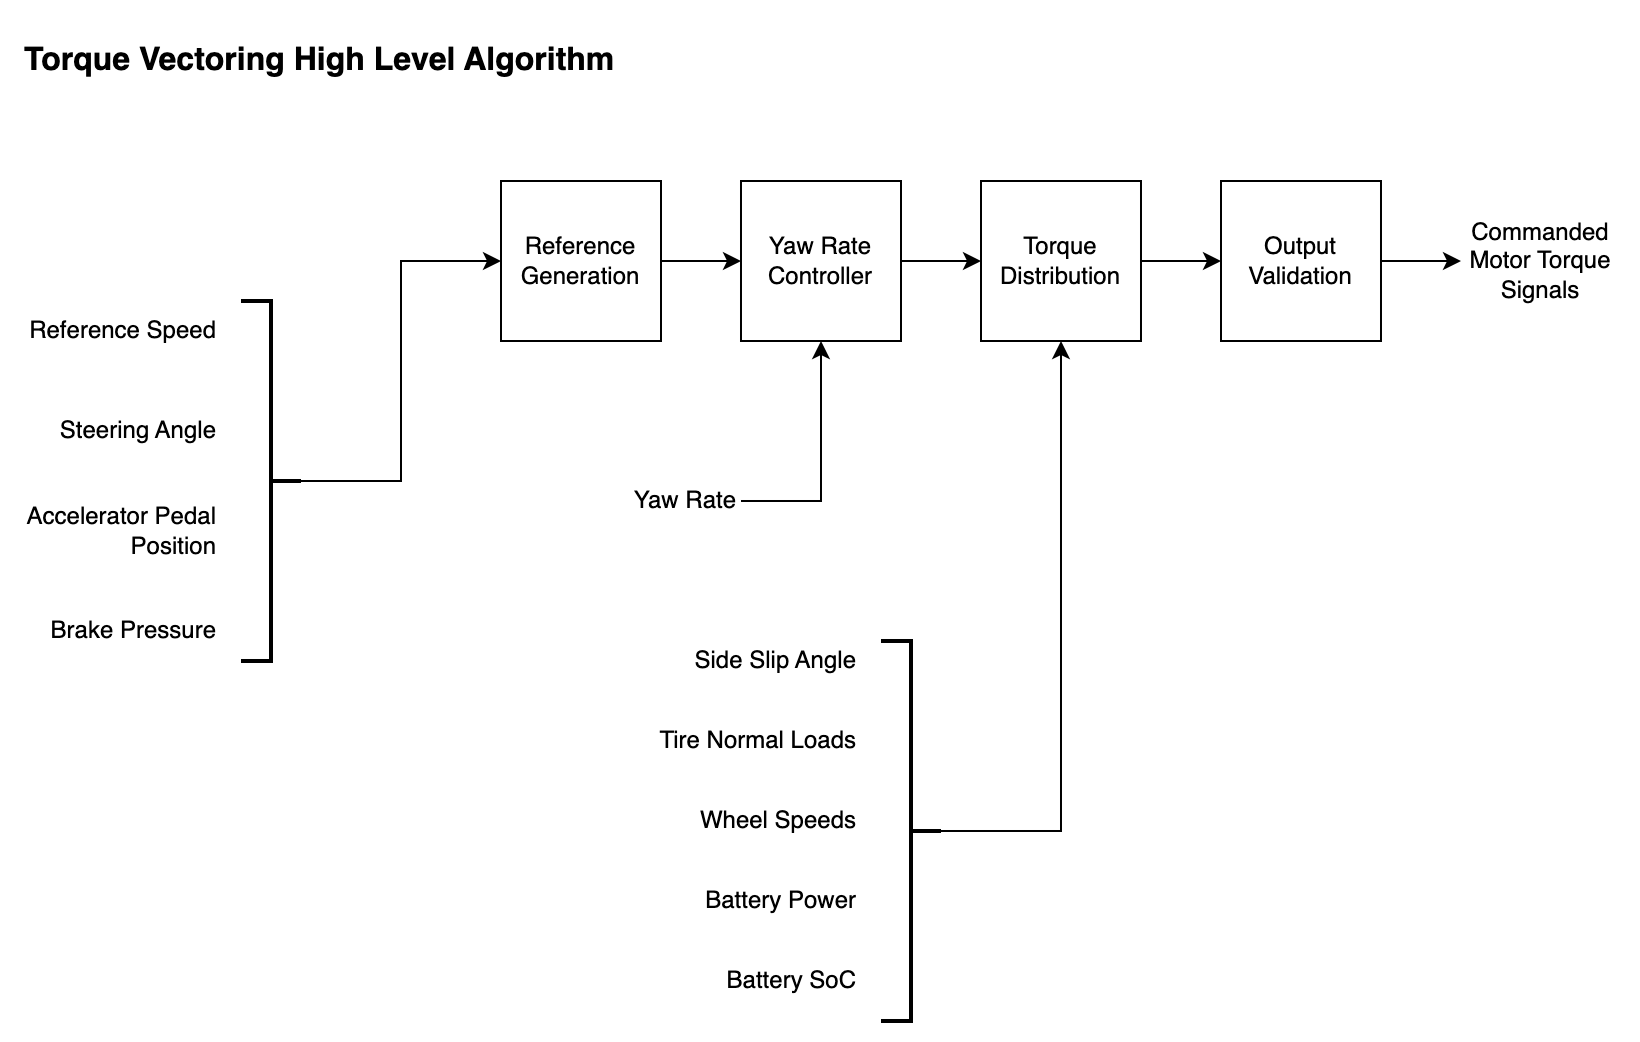

The diagram above was exported from draw.io. Its source (the exported page's mxGraphModel, read from the mxfile embedded in the PNG):
<mxGraphModel dx="1404" dy="1012" grid="1" gridSize="10" guides="1" tooltips="1" connect="1" arrows="1" fold="1" page="0" pageScale="1" pageWidth="850" pageHeight="1100" math="0" shadow="0">
  <root>
    <mxCell id="0" />
    <mxCell id="1" parent="0" />
    <mxCell id="ZVUKp8MK0bkCZlVXY3z7-9" value="Commanded Motor Torque Signals" style="text;html=1;align=center;verticalAlign=middle;whiteSpace=wrap;rounded=0;" parent="1" vertex="1">
      <mxGeometry x="440" y="-60" width="80" height="40" as="geometry" />
    </mxCell>
    <mxCell id="jxocmDw_oHp8jbZbiG_L-11" value="Torque Vectoring High Level Algorithm" style="text;html=1;align=left;verticalAlign=middle;whiteSpace=wrap;rounded=0;fontStyle=1;fontSize=16;" vertex="1" parent="1">
      <mxGeometry x="-280" y="-160" width="360" height="40" as="geometry" />
    </mxCell>
    <mxCell id="jxocmDw_oHp8jbZbiG_L-18" style="edgeStyle=orthogonalEdgeStyle;rounded=0;orthogonalLoop=1;jettySize=auto;html=1;exitX=1;exitY=0.5;exitDx=0;exitDy=0;entryX=0;entryY=0.5;entryDx=0;entryDy=0;" edge="1" parent="1" source="jxocmDw_oHp8jbZbiG_L-12" target="jxocmDw_oHp8jbZbiG_L-14">
      <mxGeometry relative="1" as="geometry" />
    </mxCell>
    <mxCell id="jxocmDw_oHp8jbZbiG_L-12" value="Reference Generation" style="rounded=0;whiteSpace=wrap;html=1;" vertex="1" parent="1">
      <mxGeometry x="-40" y="-80" width="80" height="80" as="geometry" />
    </mxCell>
    <mxCell id="jxocmDw_oHp8jbZbiG_L-17" style="edgeStyle=orthogonalEdgeStyle;rounded=0;orthogonalLoop=1;jettySize=auto;html=1;exitX=1;exitY=0.5;exitDx=0;exitDy=0;entryX=0;entryY=0.5;entryDx=0;entryDy=0;" edge="1" parent="1" source="jxocmDw_oHp8jbZbiG_L-14" target="jxocmDw_oHp8jbZbiG_L-15">
      <mxGeometry relative="1" as="geometry" />
    </mxCell>
    <mxCell id="jxocmDw_oHp8jbZbiG_L-14" value="Yaw Rate&lt;div&gt;Controller&lt;/div&gt;" style="rounded=0;whiteSpace=wrap;html=1;" vertex="1" parent="1">
      <mxGeometry x="80" y="-80" width="80" height="80" as="geometry" />
    </mxCell>
    <mxCell id="jxocmDw_oHp8jbZbiG_L-16" style="edgeStyle=orthogonalEdgeStyle;rounded=0;orthogonalLoop=1;jettySize=auto;html=1;exitX=1;exitY=0.5;exitDx=0;exitDy=0;entryX=0;entryY=0.5;entryDx=0;entryDy=0;" edge="1" parent="1" source="jxocmDw_oHp8jbZbiG_L-21" target="ZVUKp8MK0bkCZlVXY3z7-9">
      <mxGeometry relative="1" as="geometry" />
    </mxCell>
    <mxCell id="jxocmDw_oHp8jbZbiG_L-15" value="Torque&lt;div&gt;Distribution&lt;/div&gt;" style="rounded=0;whiteSpace=wrap;html=1;" vertex="1" parent="1">
      <mxGeometry x="200" y="-80" width="80" height="80" as="geometry" />
    </mxCell>
    <mxCell id="jxocmDw_oHp8jbZbiG_L-24" value="" style="edgeStyle=orthogonalEdgeStyle;rounded=0;orthogonalLoop=1;jettySize=auto;html=1;exitX=1;exitY=0.5;exitDx=0;exitDy=0;entryX=0;entryY=0.5;entryDx=0;entryDy=0;" edge="1" parent="1" source="jxocmDw_oHp8jbZbiG_L-15" target="jxocmDw_oHp8jbZbiG_L-21">
      <mxGeometry relative="1" as="geometry">
        <mxPoint x="280" y="-40" as="sourcePoint" />
        <mxPoint x="570" y="-40" as="targetPoint" />
      </mxGeometry>
    </mxCell>
    <mxCell id="jxocmDw_oHp8jbZbiG_L-21" value="Output Validation" style="rounded=0;whiteSpace=wrap;html=1;" vertex="1" parent="1">
      <mxGeometry x="320" y="-80" width="80" height="80" as="geometry" />
    </mxCell>
    <mxCell id="jxocmDw_oHp8jbZbiG_L-25" value="Reference Speed" style="text;html=1;align=right;verticalAlign=middle;whiteSpace=wrap;rounded=0;" vertex="1" parent="1">
      <mxGeometry x="-280" y="-20" width="100" height="30" as="geometry" />
    </mxCell>
    <mxCell id="jxocmDw_oHp8jbZbiG_L-26" value="Steering Angle" style="text;html=1;align=right;verticalAlign=middle;whiteSpace=wrap;rounded=0;" vertex="1" parent="1">
      <mxGeometry x="-280" y="30" width="100" height="30" as="geometry" />
    </mxCell>
    <mxCell id="jxocmDw_oHp8jbZbiG_L-27" value="Accelerator Pedal Position" style="text;html=1;align=right;verticalAlign=middle;whiteSpace=wrap;rounded=0;" vertex="1" parent="1">
      <mxGeometry x="-280" y="80" width="100" height="30" as="geometry" />
    </mxCell>
    <mxCell id="jxocmDw_oHp8jbZbiG_L-28" value="Side Slip Angle" style="text;html=1;align=right;verticalAlign=middle;whiteSpace=wrap;rounded=0;" vertex="1" parent="1">
      <mxGeometry x="40" y="140" width="100" height="40" as="geometry" />
    </mxCell>
    <mxCell id="jxocmDw_oHp8jbZbiG_L-29" value="Tire Normal Loads" style="text;html=1;align=right;verticalAlign=middle;whiteSpace=wrap;rounded=0;" vertex="1" parent="1">
      <mxGeometry x="10" y="180" width="130" height="40" as="geometry" />
    </mxCell>
    <mxCell id="jxocmDw_oHp8jbZbiG_L-30" value="Wheel Speeds" style="text;html=1;align=right;verticalAlign=middle;whiteSpace=wrap;rounded=0;" vertex="1" parent="1">
      <mxGeometry x="30" y="220" width="110" height="40" as="geometry" />
    </mxCell>
    <mxCell id="jxocmDw_oHp8jbZbiG_L-31" value="Battery Power" style="text;html=1;align=right;verticalAlign=middle;whiteSpace=wrap;rounded=0;" vertex="1" parent="1">
      <mxGeometry x="30" y="260" width="110" height="40" as="geometry" />
    </mxCell>
    <mxCell id="jxocmDw_oHp8jbZbiG_L-32" value="Battery SoC" style="text;html=1;align=right;verticalAlign=middle;whiteSpace=wrap;rounded=0;" vertex="1" parent="1">
      <mxGeometry x="40" y="300" width="100" height="40" as="geometry" />
    </mxCell>
    <mxCell id="jxocmDw_oHp8jbZbiG_L-33" value="Brake Pressure" style="text;html=1;align=right;verticalAlign=middle;whiteSpace=wrap;rounded=0;" vertex="1" parent="1">
      <mxGeometry x="-280" y="130" width="100" height="30" as="geometry" />
    </mxCell>
    <mxCell id="jxocmDw_oHp8jbZbiG_L-35" style="edgeStyle=orthogonalEdgeStyle;rounded=0;orthogonalLoop=1;jettySize=auto;html=1;exitX=0;exitY=0.5;exitDx=0;exitDy=0;exitPerimeter=0;entryX=0;entryY=0.5;entryDx=0;entryDy=0;" edge="1" parent="1" source="jxocmDw_oHp8jbZbiG_L-34" target="jxocmDw_oHp8jbZbiG_L-12">
      <mxGeometry relative="1" as="geometry">
        <mxPoint x="-120" y="80.00000000000023" as="targetPoint" />
      </mxGeometry>
    </mxCell>
    <mxCell id="jxocmDw_oHp8jbZbiG_L-34" value="" style="strokeWidth=2;html=1;shape=mxgraph.flowchart.annotation_2;align=left;labelPosition=right;pointerEvents=1;rotation=-180;" vertex="1" parent="1">
      <mxGeometry x="-170" y="-20" width="30" height="180" as="geometry" />
    </mxCell>
    <mxCell id="jxocmDw_oHp8jbZbiG_L-46" style="edgeStyle=orthogonalEdgeStyle;rounded=0;orthogonalLoop=1;jettySize=auto;html=1;exitX=0;exitY=0.5;exitDx=0;exitDy=0;exitPerimeter=0;entryX=0.5;entryY=1;entryDx=0;entryDy=0;" edge="1" parent="1" source="jxocmDw_oHp8jbZbiG_L-42" target="jxocmDw_oHp8jbZbiG_L-15">
      <mxGeometry relative="1" as="geometry" />
    </mxCell>
    <mxCell id="jxocmDw_oHp8jbZbiG_L-42" value="" style="strokeWidth=2;html=1;shape=mxgraph.flowchart.annotation_2;align=left;labelPosition=right;pointerEvents=1;rotation=-180;" vertex="1" parent="1">
      <mxGeometry x="150" y="150" width="30" height="190" as="geometry" />
    </mxCell>
    <mxCell id="jxocmDw_oHp8jbZbiG_L-45" style="edgeStyle=orthogonalEdgeStyle;rounded=0;orthogonalLoop=1;jettySize=auto;html=1;exitX=1;exitY=0.5;exitDx=0;exitDy=0;entryX=0.5;entryY=1;entryDx=0;entryDy=0;" edge="1" parent="1" source="jxocmDw_oHp8jbZbiG_L-44" target="jxocmDw_oHp8jbZbiG_L-14">
      <mxGeometry relative="1" as="geometry" />
    </mxCell>
    <mxCell id="jxocmDw_oHp8jbZbiG_L-44" value="Yaw Rate" style="text;html=1;align=right;verticalAlign=middle;whiteSpace=wrap;rounded=0;" vertex="1" parent="1">
      <mxGeometry x="-50" y="60" width="130" height="40" as="geometry" />
    </mxCell>
  </root>
</mxGraphModel>